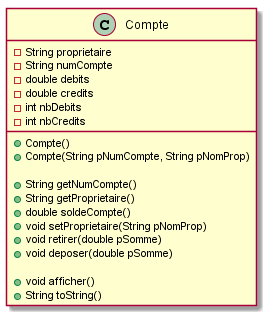

The diagram above was rendered by PlantUML. Its source (embedded in the PNG):
@startuml

class Compte {
	- String proprietaire
	- String numCompte
	- double debits
	- double credits
	- int nbDebits
	- int nbCredits
	
	+ Compte() 
	+ Compte(String pNumCompte, String pNomProp) 
	
	+ String getNumCompte()
	+ String getProprietaire()
	+ double soldeCompte()
	+ void setProprietaire(String pNomProp)
	+ void retirer(double pSomme)
	+ void deposer(double pSomme)
	
	+ void afficher()
	+ String toString()
}

@enduml